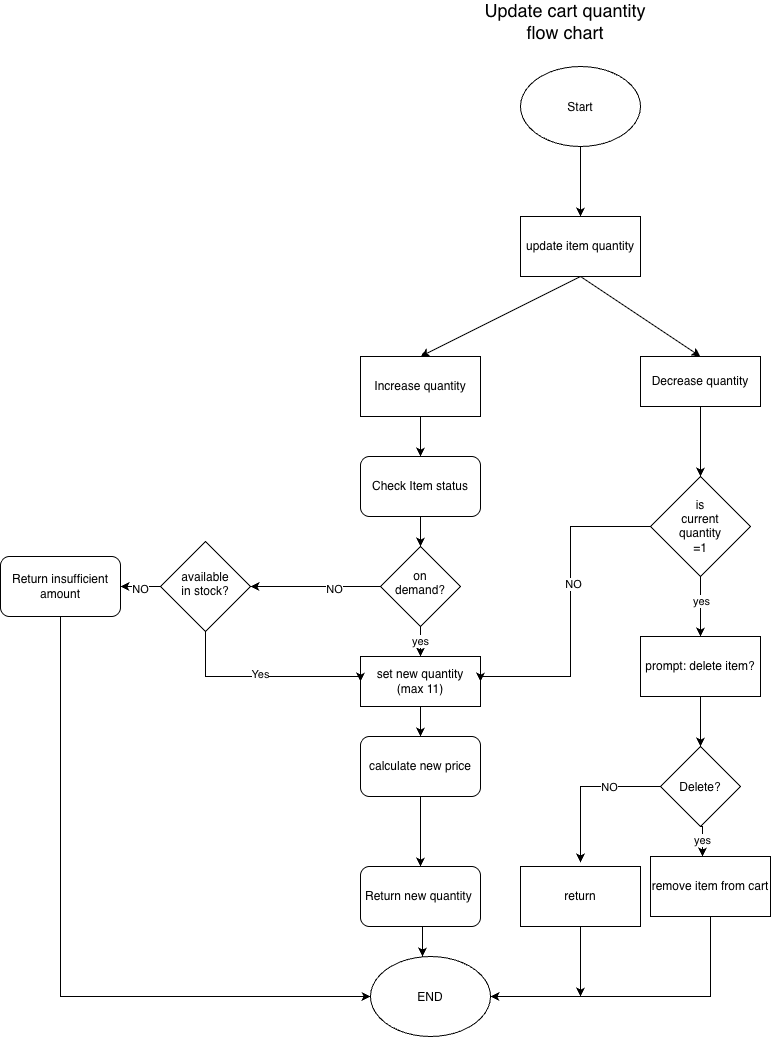

The diagram above was exported from draw.io. Its source (the exported page's mxGraphModel, read from the mxfile embedded in the PNG):
<mxGraphModel dx="2053" dy="1647" grid="1" gridSize="10" guides="1" tooltips="1" connect="1" arrows="1" fold="1" page="1" pageScale="1" pageWidth="850" pageHeight="1100" math="0" shadow="0">
  <root>
    <mxCell id="0" />
    <mxCell id="1" parent="0" />
    <mxCell id="mFFj9Mw7LNfXyEDDI5Lj-3" edge="1" parent="1" source="mFFj9Mw7LNfXyEDDI5Lj-1" style="edgeStyle=orthogonalEdgeStyle;rounded=0;orthogonalLoop=1;jettySize=auto;html=1;exitX=0.5;exitY=1;exitDx=0;exitDy=0;">
      <mxGeometry relative="1" as="geometry">
        <mxPoint x="400" y="180" as="targetPoint" />
      </mxGeometry>
    </mxCell>
    <mxCell id="mFFj9Mw7LNfXyEDDI5Lj-1" parent="1" style="ellipse;whiteSpace=wrap;html=1;shapeInside=1;" value="Start" vertex="1">
      <mxGeometry height="80" width="120" x="340" y="30" as="geometry" />
    </mxCell>
    <mxCell id="mFFj9Mw7LNfXyEDDI5Lj-4" parent="1" style="rounded=0;whiteSpace=wrap;html=1;" value="update item quantity" vertex="1">
      <mxGeometry height="60" width="120" x="340" y="180" as="geometry" />
    </mxCell>
    <mxCell id="mFFj9Mw7LNfXyEDDI5Lj-15" edge="1" parent="1" source="mFFj9Mw7LNfXyEDDI5Lj-5" style="edgeStyle=orthogonalEdgeStyle;rounded=0;orthogonalLoop=1;jettySize=auto;html=1;exitX=0.5;exitY=1;exitDx=0;exitDy=0;" target="mFFj9Mw7LNfXyEDDI5Lj-13">
      <mxGeometry relative="1" as="geometry" />
    </mxCell>
    <mxCell id="mFFj9Mw7LNfXyEDDI5Lj-5" parent="1" style="rounded=0;whiteSpace=wrap;html=1;" value="Increase quantity" vertex="1">
      <mxGeometry height="60" width="120" x="180" y="320" as="geometry" />
    </mxCell>
    <mxCell id="mFFj9Mw7LNfXyEDDI5Lj-38" edge="1" parent="1" source="mFFj9Mw7LNfXyEDDI5Lj-6" style="edgeStyle=orthogonalEdgeStyle;rounded=0;orthogonalLoop=1;jettySize=auto;html=1;entryX=0.5;entryY=0;entryDx=0;entryDy=0;" target="mFFj9Mw7LNfXyEDDI5Lj-37">
      <mxGeometry relative="1" as="geometry" />
    </mxCell>
    <mxCell id="mFFj9Mw7LNfXyEDDI5Lj-6" parent="1" style="rounded=0;whiteSpace=wrap;html=1;" value="Decrease quantity" vertex="1">
      <mxGeometry height="50" width="120" x="460" y="320" as="geometry" />
    </mxCell>
    <mxCell id="mFFj9Mw7LNfXyEDDI5Lj-7" edge="1" parent="1" source="mFFj9Mw7LNfXyEDDI5Lj-5" style="endArrow=none;html=1;rounded=0;entryX=0.5;entryY=1;entryDx=0;entryDy=0;endFill=0;exitX=0.5;exitY=0;exitDx=0;exitDy=0;startArrow=classic;startFill=1;" target="mFFj9Mw7LNfXyEDDI5Lj-4" value="">
      <mxGeometry height="50" relative="1" width="50" as="geometry">
        <mxPoint x="240" y="310" as="sourcePoint" />
        <mxPoint x="400" y="250" as="targetPoint" />
      </mxGeometry>
    </mxCell>
    <mxCell id="mFFj9Mw7LNfXyEDDI5Lj-11" edge="1" parent="1" source="mFFj9Mw7LNfXyEDDI5Lj-4" style="endArrow=classic;html=1;rounded=0;entryX=0.5;entryY=0;entryDx=0;entryDy=0;exitX=0.5;exitY=1;exitDx=0;exitDy=0;" target="mFFj9Mw7LNfXyEDDI5Lj-6" value="">
      <mxGeometry height="50" relative="1" width="50" as="geometry">
        <mxPoint x="400" y="250" as="sourcePoint" />
        <mxPoint x="450" y="220" as="targetPoint" />
      </mxGeometry>
    </mxCell>
    <mxCell id="mFFj9Mw7LNfXyEDDI5Lj-17" edge="1" parent="1" source="mFFj9Mw7LNfXyEDDI5Lj-13" style="edgeStyle=orthogonalEdgeStyle;rounded=0;orthogonalLoop=1;jettySize=auto;html=1;exitX=0.5;exitY=1;exitDx=0;exitDy=0;entryX=0.5;entryY=0;entryDx=0;entryDy=0;" target="mFFj9Mw7LNfXyEDDI5Lj-16">
      <mxGeometry relative="1" as="geometry" />
    </mxCell>
    <mxCell id="mFFj9Mw7LNfXyEDDI5Lj-13" parent="1" style="rounded=1;whiteSpace=wrap;html=1;" value="Check Item status" vertex="1">
      <mxGeometry height="60" width="120" x="180" y="420" as="geometry" />
    </mxCell>
    <mxCell id="mFFj9Mw7LNfXyEDDI5Lj-20" edge="1" parent="1" source="mFFj9Mw7LNfXyEDDI5Lj-16" style="edgeStyle=orthogonalEdgeStyle;rounded=0;orthogonalLoop=1;jettySize=auto;html=1;entryX=0.5;entryY=0;entryDx=0;entryDy=0;" target="mFFj9Mw7LNfXyEDDI5Lj-18" value="yes">
      <mxGeometry relative="1" as="geometry" />
    </mxCell>
    <mxCell id="mFFj9Mw7LNfXyEDDI5Lj-24" edge="1" parent="1" source="mFFj9Mw7LNfXyEDDI5Lj-16" style="edgeStyle=orthogonalEdgeStyle;rounded=0;orthogonalLoop=1;jettySize=auto;html=1;exitX=0;exitY=0.5;exitDx=0;exitDy=0;entryX=1;entryY=0.5;entryDx=0;entryDy=0;" target="mFFj9Mw7LNfXyEDDI5Lj-23">
      <mxGeometry relative="1" as="geometry" />
    </mxCell>
    <mxCell id="mFFj9Mw7LNfXyEDDI5Lj-25" connectable="0" parent="mFFj9Mw7LNfXyEDDI5Lj-24" style="edgeLabel;html=1;align=center;verticalAlign=middle;resizable=0;points=[];" value="NO" vertex="1">
      <mxGeometry relative="1" x="-0.2769" y="2" as="geometry">
        <mxPoint as="offset" />
      </mxGeometry>
    </mxCell>
    <mxCell id="mFFj9Mw7LNfXyEDDI5Lj-16" parent="1" style="rhombus;whiteSpace=wrap;html=1;shapeInside=1;" value="on demand?" vertex="1">
      <mxGeometry height="80" width="80" x="200" y="510" as="geometry" />
    </mxCell>
    <mxCell id="mFFj9Mw7LNfXyEDDI5Lj-22" edge="1" parent="1" source="mFFj9Mw7LNfXyEDDI5Lj-18" style="edgeStyle=orthogonalEdgeStyle;rounded=0;orthogonalLoop=1;jettySize=auto;html=1;exitX=0.5;exitY=1;exitDx=0;exitDy=0;" target="mFFj9Mw7LNfXyEDDI5Lj-21">
      <mxGeometry relative="1" as="geometry" />
    </mxCell>
    <mxCell id="mFFj9Mw7LNfXyEDDI5Lj-18" parent="1" style="rounded=0;whiteSpace=wrap;html=1;" value="set new quantity&lt;br&gt;(max 11)" vertex="1">
      <mxGeometry height="50" width="120" x="180" y="620" as="geometry" />
    </mxCell>
    <mxCell id="mFFj9Mw7LNfXyEDDI5Lj-34" edge="1" parent="1" source="mFFj9Mw7LNfXyEDDI5Lj-21" style="edgeStyle=orthogonalEdgeStyle;rounded=0;orthogonalLoop=1;jettySize=auto;html=1;exitX=0.5;exitY=1;exitDx=0;exitDy=0;entryX=0.5;entryY=0;entryDx=0;entryDy=0;" target="mFFj9Mw7LNfXyEDDI5Lj-35">
      <mxGeometry relative="1" as="geometry">
        <Array as="points" />
        <mxPoint x="240" y="820" as="targetPoint" />
      </mxGeometry>
    </mxCell>
    <mxCell id="mFFj9Mw7LNfXyEDDI5Lj-21" parent="1" style="rounded=1;whiteSpace=wrap;html=1;" value="calculate new price" vertex="1">
      <mxGeometry height="60" width="120" x="180" y="700" as="geometry" />
    </mxCell>
    <mxCell id="mFFj9Mw7LNfXyEDDI5Lj-27" edge="1" parent="1" source="mFFj9Mw7LNfXyEDDI5Lj-23" style="edgeStyle=orthogonalEdgeStyle;rounded=0;orthogonalLoop=1;jettySize=auto;html=1;exitX=0.5;exitY=1;exitDx=0;exitDy=0;entryX=0;entryY=0.5;entryDx=0;entryDy=0;" target="mFFj9Mw7LNfXyEDDI5Lj-18">
      <mxGeometry relative="1" as="geometry">
        <Array as="points">
          <mxPoint x="25" y="640" />
          <mxPoint x="180" y="640" />
        </Array>
      </mxGeometry>
    </mxCell>
    <mxCell id="mFFj9Mw7LNfXyEDDI5Lj-28" connectable="0" parent="mFFj9Mw7LNfXyEDDI5Lj-27" style="edgeLabel;html=1;align=center;verticalAlign=middle;resizable=0;points=[];" value="Yes" vertex="1">
      <mxGeometry relative="1" x="-0.0341" y="3" as="geometry">
        <mxPoint as="offset" />
      </mxGeometry>
    </mxCell>
    <mxCell id="mFFj9Mw7LNfXyEDDI5Lj-30" edge="1" parent="1" source="mFFj9Mw7LNfXyEDDI5Lj-23" style="edgeStyle=orthogonalEdgeStyle;rounded=0;orthogonalLoop=1;jettySize=auto;html=1;exitX=0;exitY=0.5;exitDx=0;exitDy=0;" target="mFFj9Mw7LNfXyEDDI5Lj-29">
      <mxGeometry relative="1" as="geometry" />
    </mxCell>
    <mxCell id="mFFj9Mw7LNfXyEDDI5Lj-31" connectable="0" parent="mFFj9Mw7LNfXyEDDI5Lj-30" style="edgeLabel;html=1;align=center;verticalAlign=middle;resizable=0;points=[];" value="NO" vertex="1">
      <mxGeometry relative="1" x="0.04" y="2" as="geometry">
        <mxPoint as="offset" />
      </mxGeometry>
    </mxCell>
    <mxCell id="mFFj9Mw7LNfXyEDDI5Lj-23" parent="1" style="rhombus;whiteSpace=wrap;html=1;shapeInside=1;" value="available in stock?" vertex="1">
      <mxGeometry height="90" width="90" x="-20" y="505" as="geometry" />
    </mxCell>
    <mxCell id="mFFj9Mw7LNfXyEDDI5Lj-33" edge="1" parent="1" source="mFFj9Mw7LNfXyEDDI5Lj-29" style="edgeStyle=orthogonalEdgeStyle;rounded=0;orthogonalLoop=1;jettySize=auto;html=1;exitX=0.5;exitY=1;exitDx=0;exitDy=0;entryX=0;entryY=0.5;entryDx=0;entryDy=0;" target="mFFj9Mw7LNfXyEDDI5Lj-32">
      <mxGeometry relative="1" as="geometry" />
    </mxCell>
    <mxCell id="mFFj9Mw7LNfXyEDDI5Lj-29" parent="1" style="rounded=1;whiteSpace=wrap;html=1;" value="Return insufficient amount" vertex="1">
      <mxGeometry height="60" width="120" x="-180" y="520" as="geometry" />
    </mxCell>
    <mxCell id="mFFj9Mw7LNfXyEDDI5Lj-32" parent="1" style="ellipse;whiteSpace=wrap;html=1;shapeInside=1;" value="END" vertex="1">
      <mxGeometry height="80" width="120" x="190" y="920" as="geometry" />
    </mxCell>
    <mxCell id="mFFj9Mw7LNfXyEDDI5Lj-35" parent="1" style="rounded=1;whiteSpace=wrap;html=1;" value="Return new quantity&amp;nbsp;" vertex="1">
      <mxGeometry height="60" width="120" x="180" y="830" as="geometry" />
    </mxCell>
    <mxCell id="mFFj9Mw7LNfXyEDDI5Lj-36" edge="1" parent="1" source="mFFj9Mw7LNfXyEDDI5Lj-35" style="edgeStyle=orthogonalEdgeStyle;rounded=0;orthogonalLoop=1;jettySize=auto;html=1;exitX=0.5;exitY=1;exitDx=0;exitDy=0;entryX=0.433;entryY=0;entryDx=0;entryDy=0;entryPerimeter=0;" target="mFFj9Mw7LNfXyEDDI5Lj-32">
      <mxGeometry relative="1" as="geometry" />
    </mxCell>
    <mxCell id="mFFj9Mw7LNfXyEDDI5Lj-40" edge="1" parent="1" source="mFFj9Mw7LNfXyEDDI5Lj-37" style="edgeStyle=orthogonalEdgeStyle;rounded=0;orthogonalLoop=1;jettySize=auto;html=1;exitX=0.5;exitY=1;exitDx=0;exitDy=0;entryX=0.5;entryY=0;entryDx=0;entryDy=0;" target="mFFj9Mw7LNfXyEDDI5Lj-39">
      <mxGeometry relative="1" as="geometry" />
    </mxCell>
    <mxCell id="mFFj9Mw7LNfXyEDDI5Lj-41" connectable="0" parent="mFFj9Mw7LNfXyEDDI5Lj-40" style="edgeLabel;html=1;align=center;verticalAlign=middle;resizable=0;points=[];" value="yes" vertex="1">
      <mxGeometry relative="1" x="-0.2" as="geometry">
        <mxPoint as="offset" />
      </mxGeometry>
    </mxCell>
    <mxCell id="mFFj9Mw7LNfXyEDDI5Lj-42" edge="1" parent="1" style="edgeStyle=orthogonalEdgeStyle;rounded=0;orthogonalLoop=1;jettySize=auto;html=1;exitX=0;exitY=0.5;exitDx=0;exitDy=0;entryX=1;entryY=0.5;entryDx=0;entryDy=0;">
      <mxGeometry relative="1" as="geometry">
        <Array as="points">
          <mxPoint x="390" y="490" />
          <mxPoint x="390" y="640" />
          <mxPoint x="300" y="640" />
        </Array>
        <mxPoint x="470" y="490" as="sourcePoint" />
        <mxPoint x="300" y="645" as="targetPoint" />
      </mxGeometry>
    </mxCell>
    <mxCell id="mFFj9Mw7LNfXyEDDI5Lj-43" connectable="0" parent="mFFj9Mw7LNfXyEDDI5Lj-42" style="edgeLabel;html=1;align=center;verticalAlign=middle;resizable=0;points=[];" value="NO" vertex="1">
      <mxGeometry relative="1" x="-0.1569" y="2" as="geometry">
        <mxPoint as="offset" />
      </mxGeometry>
    </mxCell>
    <mxCell id="mFFj9Mw7LNfXyEDDI5Lj-37" parent="1" style="rhombus;whiteSpace=wrap;html=1;shapeInside=1;" value="is current quantity &lt;br&gt;=1" vertex="1">
      <mxGeometry height="100" width="100" x="470" y="440" as="geometry" />
    </mxCell>
    <mxCell id="mFFj9Mw7LNfXyEDDI5Lj-45" edge="1" parent="1" source="mFFj9Mw7LNfXyEDDI5Lj-39" style="edgeStyle=orthogonalEdgeStyle;rounded=0;orthogonalLoop=1;jettySize=auto;html=1;exitX=0.5;exitY=1;exitDx=0;exitDy=0;entryX=0.5;entryY=0;entryDx=0;entryDy=0;" target="mFFj9Mw7LNfXyEDDI5Lj-44">
      <mxGeometry relative="1" as="geometry">
        <mxPoint x="520" y="690" as="targetPoint" />
      </mxGeometry>
    </mxCell>
    <mxCell id="mFFj9Mw7LNfXyEDDI5Lj-39" parent="1" style="rounded=0;whiteSpace=wrap;html=1;" value="prompt: delete item?" vertex="1">
      <mxGeometry height="60" width="120" x="460" y="600" as="geometry" />
    </mxCell>
    <mxCell id="mFFj9Mw7LNfXyEDDI5Lj-44" parent="1" style="rhombus;whiteSpace=wrap;html=1;shapeInside=1;" value="Delete?" vertex="1">
      <mxGeometry height="80" width="80" x="480" y="710" as="geometry" />
    </mxCell>
    <mxCell id="mFFj9Mw7LNfXyEDDI5Lj-48" edge="1" parent="1" source="mFFj9Mw7LNfXyEDDI5Lj-46" style="edgeStyle=orthogonalEdgeStyle;rounded=0;orthogonalLoop=1;jettySize=auto;html=1;exitX=0.5;exitY=1;exitDx=0;exitDy=0;entryX=1;entryY=0.5;entryDx=0;entryDy=0;" target="mFFj9Mw7LNfXyEDDI5Lj-32">
      <mxGeometry relative="1" as="geometry" />
    </mxCell>
    <mxCell id="mFFj9Mw7LNfXyEDDI5Lj-46" parent="1" style="rounded=0;whiteSpace=wrap;html=1;" value="remove item from cart" vertex="1">
      <mxGeometry height="60" width="120" x="470" y="820" as="geometry" />
    </mxCell>
    <mxCell id="mFFj9Mw7LNfXyEDDI5Lj-47" edge="1" parent="1" source="mFFj9Mw7LNfXyEDDI5Lj-44" style="edgeStyle=orthogonalEdgeStyle;rounded=0;orthogonalLoop=1;jettySize=auto;html=1;exitX=0.5;exitY=1;exitDx=0;exitDy=0;entryX=0.433;entryY=0;entryDx=0;entryDy=0;entryPerimeter=0;" target="mFFj9Mw7LNfXyEDDI5Lj-46" value="yes">
      <mxGeometry relative="1" as="geometry" />
    </mxCell>
    <mxCell id="mFFj9Mw7LNfXyEDDI5Lj-53" edge="1" parent="1" source="mFFj9Mw7LNfXyEDDI5Lj-50" style="edgeStyle=orthogonalEdgeStyle;rounded=0;orthogonalLoop=1;jettySize=auto;html=1;exitX=0.5;exitY=1;exitDx=0;exitDy=0;">
      <mxGeometry relative="1" as="geometry">
        <mxPoint x="400" y="960" as="targetPoint" />
      </mxGeometry>
    </mxCell>
    <mxCell id="mFFj9Mw7LNfXyEDDI5Lj-50" parent="1" style="rounded=0;whiteSpace=wrap;html=1;" value="return" vertex="1">
      <mxGeometry height="60" width="120" x="340" y="830" as="geometry" />
    </mxCell>
    <mxCell id="mFFj9Mw7LNfXyEDDI5Lj-51" edge="1" parent="1" source="mFFj9Mw7LNfXyEDDI5Lj-44" style="edgeStyle=orthogonalEdgeStyle;rounded=0;orthogonalLoop=1;jettySize=auto;html=1;exitX=0;exitY=0.5;exitDx=0;exitDy=0;">
      <mxGeometry relative="1" as="geometry">
        <mxPoint x="400" y="825.98" as="targetPoint" />
      </mxGeometry>
    </mxCell>
    <mxCell id="mFFj9Mw7LNfXyEDDI5Lj-52" connectable="0" parent="mFFj9Mw7LNfXyEDDI5Lj-51" style="edgeLabel;html=1;align=center;verticalAlign=middle;resizable=0;points=[];" value="NO" vertex="1">
      <mxGeometry relative="1" x="-0.3332" as="geometry">
        <mxPoint as="offset" />
      </mxGeometry>
    </mxCell>
    <mxCell id="mFFj9Mw7LNfXyEDDI5Lj-54" parent="1" style="text;html=1;whiteSpace=wrap;strokeColor=none;fillColor=none;align=center;verticalAlign=middle;rounded=0;" value="&lt;font style=&quot;font-size: 18px;&quot;&gt;Update cart quantity flow chart&lt;/font&gt;" vertex="1">
      <mxGeometry height="30" width="190" x="290" y="-30" as="geometry" />
    </mxCell>
  </root>
</mxGraphModel>